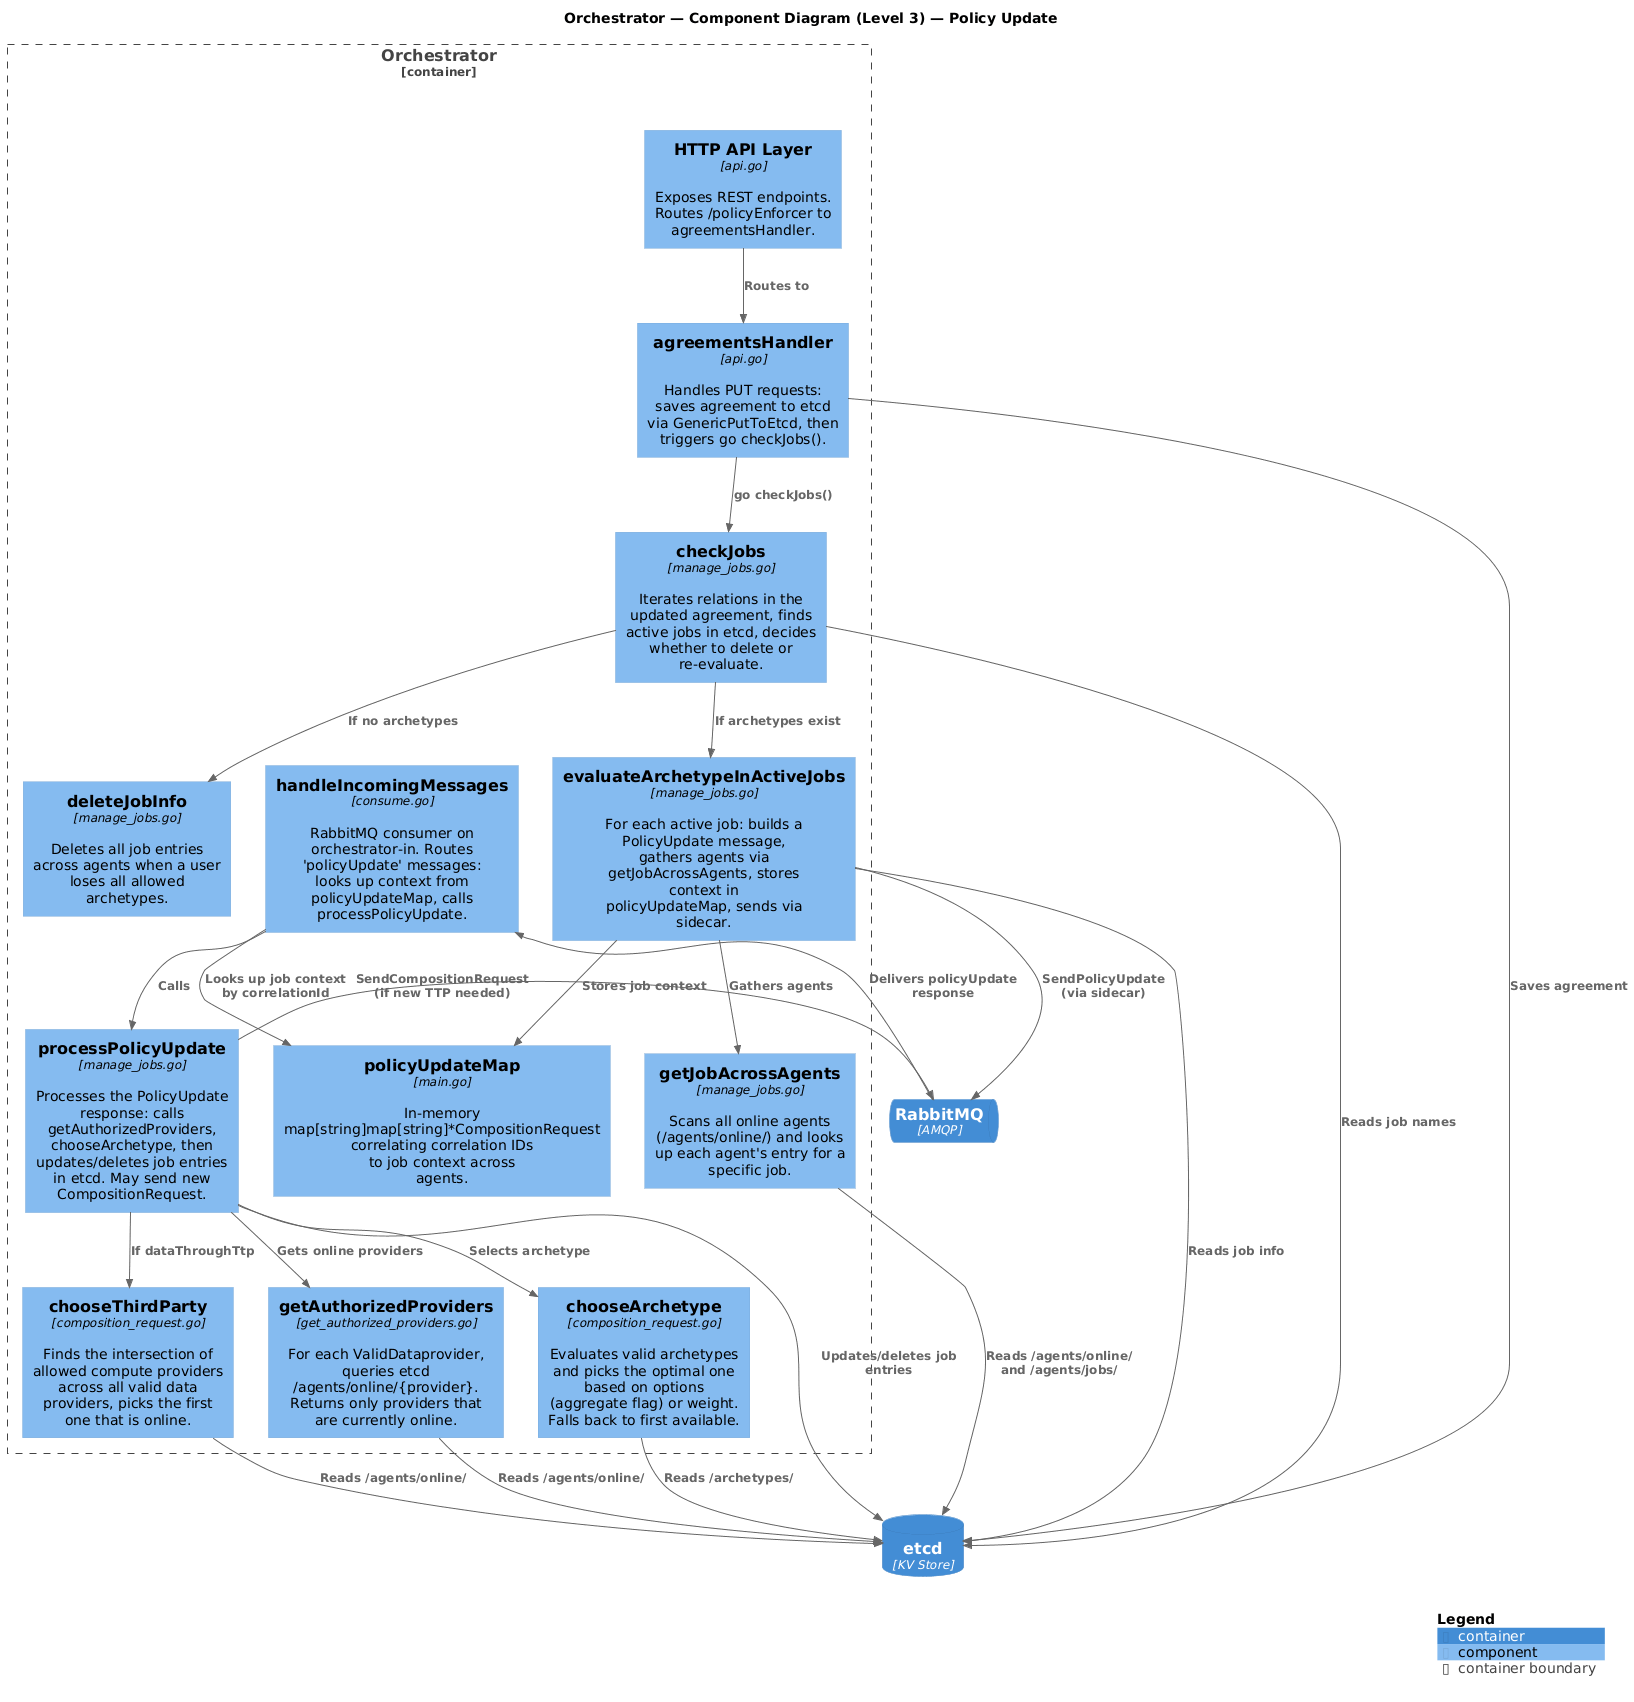

The diagram above was rendered by PlantUML. Its source (embedded in the PNG):
@startuml C4_Level3_Orchestrator
!include <C4/C4_Component>

title Orchestrator — Component Diagram (Level 3) — Policy Update

Container_Boundary(orch, "Orchestrator") {

    Component(httpAPI, "HTTP API Layer", "api.go", "Exposes REST endpoints. Routes /policyEnforcer to agreementsHandler.")

    Component(agreementsHandler, "agreementsHandler", "api.go", "Handles PUT requests: saves agreement to etcd via GenericPutToEtcd, then triggers go checkJobs().")

    Component(checkJobs, "checkJobs", "manage_jobs.go", "Iterates relations in the updated agreement, finds active jobs in etcd, decides whether to delete or re-evaluate.")

    Component(deleteJobInfo, "deleteJobInfo", "manage_jobs.go", "Deletes all job entries across agents when a user loses all allowed archetypes.")

    Component(evalArchetype, "evaluateArchetypeInActiveJobs", "manage_jobs.go", "For each active job: builds a PolicyUpdate message, gathers agents via getJobAcrossAgents, stores context in policyUpdateMap, sends via sidecar.")

    Component(getJobAcross, "getJobAcrossAgents", "manage_jobs.go", "Scans all online agents (/agents/online/) and looks up each agent's entry for a specific job.")

    Component(policyUpdateMap, "policyUpdateMap", "main.go", "In-memory map[string]map[string]*CompositionRequest correlating correlation IDs to job context across agents.")

    Component(consumer, "handleIncomingMessages", "consume.go", "RabbitMQ consumer on orchestrator-in. Routes 'policyUpdate' messages: looks up context from policyUpdateMap, calls processPolicyUpdate.")

    Component(processPU, "processPolicyUpdate", "manage_jobs.go", "Processes the PolicyUpdate response: calls getAuthorizedProviders, chooseArchetype, then updates/deletes job entries in etcd. May send new CompositionRequest.")

    Component(getAuth, "getAuthorizedProviders", "get_authorized_providers.go", "For each ValidDataprovider, queries etcd /agents/online/{provider}. Returns only providers that are currently online.")

    Component(chooseArch, "chooseArchetype", "composition_request.go", "Evaluates valid archetypes and picks the optimal one based on options (aggregate flag) or weight. Falls back to first available.")

    Component(chooseTTP, "chooseThirdParty", "composition_request.go", "Finds the intersection of allowed compute providers across all valid data providers, picks the first one that is online.")
}

ContainerQueue(rabbit, "RabbitMQ", "AMQP")
ContainerDb(etcd, "etcd", "KV Store")

Rel(httpAPI, agreementsHandler, "Routes to")
Rel(agreementsHandler, etcd, "Saves agreement")
Rel(agreementsHandler, checkJobs, "go checkJobs()")
Rel(checkJobs, etcd, "Reads job names")
Rel(checkJobs, deleteJobInfo, "If no archetypes")
Rel(checkJobs, evalArchetype, "If archetypes exist")
Rel(evalArchetype, etcd, "Reads job info")
Rel(evalArchetype, getJobAcross, "Gathers agents")
Rel(getJobAcross, etcd, "Reads /agents/online/ and /agents/jobs/")
Rel(evalArchetype, policyUpdateMap, "Stores job context")
Rel(evalArchetype, rabbit, "SendPolicyUpdate (via sidecar)")

Rel(rabbit, consumer, "Delivers policyUpdate response")
Rel(consumer, policyUpdateMap, "Looks up job context by correlationId")
Rel(consumer, processPU, "Calls")
Rel(processPU, getAuth, "Gets online providers")
Rel(processPU, chooseArch, "Selects archetype")
Rel(processPU, chooseTTP, "If dataThroughTtp")
Rel(processPU, etcd, "Updates/deletes job entries")
Rel(processPU, rabbit, "SendCompositionRequest (if new TTP needed)")
Rel(getAuth, etcd, "Reads /agents/online/")
Rel(chooseArch, etcd, "Reads /archetypes/")
Rel(chooseTTP, etcd, "Reads /agents/online/")

SHOW_LEGEND()
@enduml